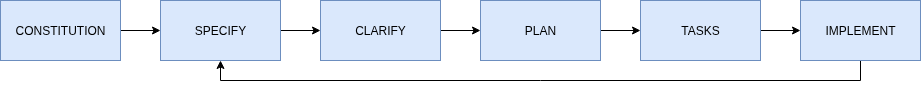

The diagram above was exported from draw.io. Its source (the exported page's mxGraphModel, read from the mxfile embedded in the PNG):
<mxGraphModel dx="1426" dy="843" grid="1" gridSize="10" guides="1" tooltips="1" connect="1" arrows="1" fold="1" page="1" pageScale="1" pageWidth="827" pageHeight="1169" math="0" shadow="0">
  <root>
    <mxCell id="0" />
    <mxCell id="1" parent="0" />
    <mxCell id="RyHAsh8VRh0G510jDrUU-7" style="edgeStyle=orthogonalEdgeStyle;rounded=0;orthogonalLoop=1;jettySize=auto;html=1;entryX=0;entryY=0.5;entryDx=0;entryDy=0;" edge="1" parent="1" source="RyHAsh8VRh0G510jDrUU-1" target="RyHAsh8VRh0G510jDrUU-2">
      <mxGeometry relative="1" as="geometry" />
    </mxCell>
    <mxCell id="RyHAsh8VRh0G510jDrUU-1" value="CONSTITUTION" style="rounded=0;whiteSpace=wrap;html=1;fillColor=#dae8fc;strokeColor=#6c8ebf;" vertex="1" parent="1">
      <mxGeometry x="80" y="320" width="120" height="60" as="geometry" />
    </mxCell>
    <mxCell id="RyHAsh8VRh0G510jDrUU-8" style="edgeStyle=orthogonalEdgeStyle;rounded=0;orthogonalLoop=1;jettySize=auto;html=1;entryX=0;entryY=0.5;entryDx=0;entryDy=0;" edge="1" parent="1" source="RyHAsh8VRh0G510jDrUU-2" target="RyHAsh8VRh0G510jDrUU-3">
      <mxGeometry relative="1" as="geometry" />
    </mxCell>
    <mxCell id="RyHAsh8VRh0G510jDrUU-2" value="SPECIFY" style="rounded=0;whiteSpace=wrap;html=1;fillColor=#dae8fc;strokeColor=#6c8ebf;" vertex="1" parent="1">
      <mxGeometry x="240" y="320" width="120" height="60" as="geometry" />
    </mxCell>
    <mxCell id="RyHAsh8VRh0G510jDrUU-9" style="edgeStyle=orthogonalEdgeStyle;rounded=0;orthogonalLoop=1;jettySize=auto;html=1;entryX=0;entryY=0.5;entryDx=0;entryDy=0;" edge="1" parent="1" source="RyHAsh8VRh0G510jDrUU-3" target="RyHAsh8VRh0G510jDrUU-4">
      <mxGeometry relative="1" as="geometry" />
    </mxCell>
    <mxCell id="RyHAsh8VRh0G510jDrUU-3" value="CLARIFY" style="rounded=0;whiteSpace=wrap;html=1;fillColor=#dae8fc;strokeColor=#6c8ebf;" vertex="1" parent="1">
      <mxGeometry x="400" y="320" width="120" height="60" as="geometry" />
    </mxCell>
    <mxCell id="RyHAsh8VRh0G510jDrUU-10" style="edgeStyle=orthogonalEdgeStyle;rounded=0;orthogonalLoop=1;jettySize=auto;html=1;entryX=0;entryY=0.5;entryDx=0;entryDy=0;" edge="1" parent="1" source="RyHAsh8VRh0G510jDrUU-4" target="RyHAsh8VRh0G510jDrUU-5">
      <mxGeometry relative="1" as="geometry" />
    </mxCell>
    <mxCell id="RyHAsh8VRh0G510jDrUU-4" value="PLAN" style="rounded=0;whiteSpace=wrap;html=1;fillColor=#dae8fc;strokeColor=#6c8ebf;" vertex="1" parent="1">
      <mxGeometry x="560" y="320" width="120" height="60" as="geometry" />
    </mxCell>
    <mxCell id="RyHAsh8VRh0G510jDrUU-11" style="edgeStyle=orthogonalEdgeStyle;rounded=0;orthogonalLoop=1;jettySize=auto;html=1;entryX=0;entryY=0.5;entryDx=0;entryDy=0;" edge="1" parent="1" source="RyHAsh8VRh0G510jDrUU-5" target="RyHAsh8VRh0G510jDrUU-6">
      <mxGeometry relative="1" as="geometry" />
    </mxCell>
    <mxCell id="RyHAsh8VRh0G510jDrUU-5" value="TASKS" style="rounded=0;whiteSpace=wrap;html=1;fillColor=#dae8fc;strokeColor=#6c8ebf;" vertex="1" parent="1">
      <mxGeometry x="720" y="320" width="120" height="60" as="geometry" />
    </mxCell>
    <mxCell id="RyHAsh8VRh0G510jDrUU-12" style="edgeStyle=orthogonalEdgeStyle;rounded=0;orthogonalLoop=1;jettySize=auto;html=1;entryX=0.5;entryY=1;entryDx=0;entryDy=0;" edge="1" parent="1" source="RyHAsh8VRh0G510jDrUU-6" target="RyHAsh8VRh0G510jDrUU-2">
      <mxGeometry relative="1" as="geometry">
        <Array as="points">
          <mxPoint x="940" y="400" />
          <mxPoint x="300" y="400" />
        </Array>
      </mxGeometry>
    </mxCell>
    <mxCell id="RyHAsh8VRh0G510jDrUU-6" value="IMPLEMENT" style="rounded=0;whiteSpace=wrap;html=1;fillColor=#dae8fc;strokeColor=#6c8ebf;" vertex="1" parent="1">
      <mxGeometry x="880" y="320" width="120" height="60" as="geometry" />
    </mxCell>
  </root>
</mxGraphModel>